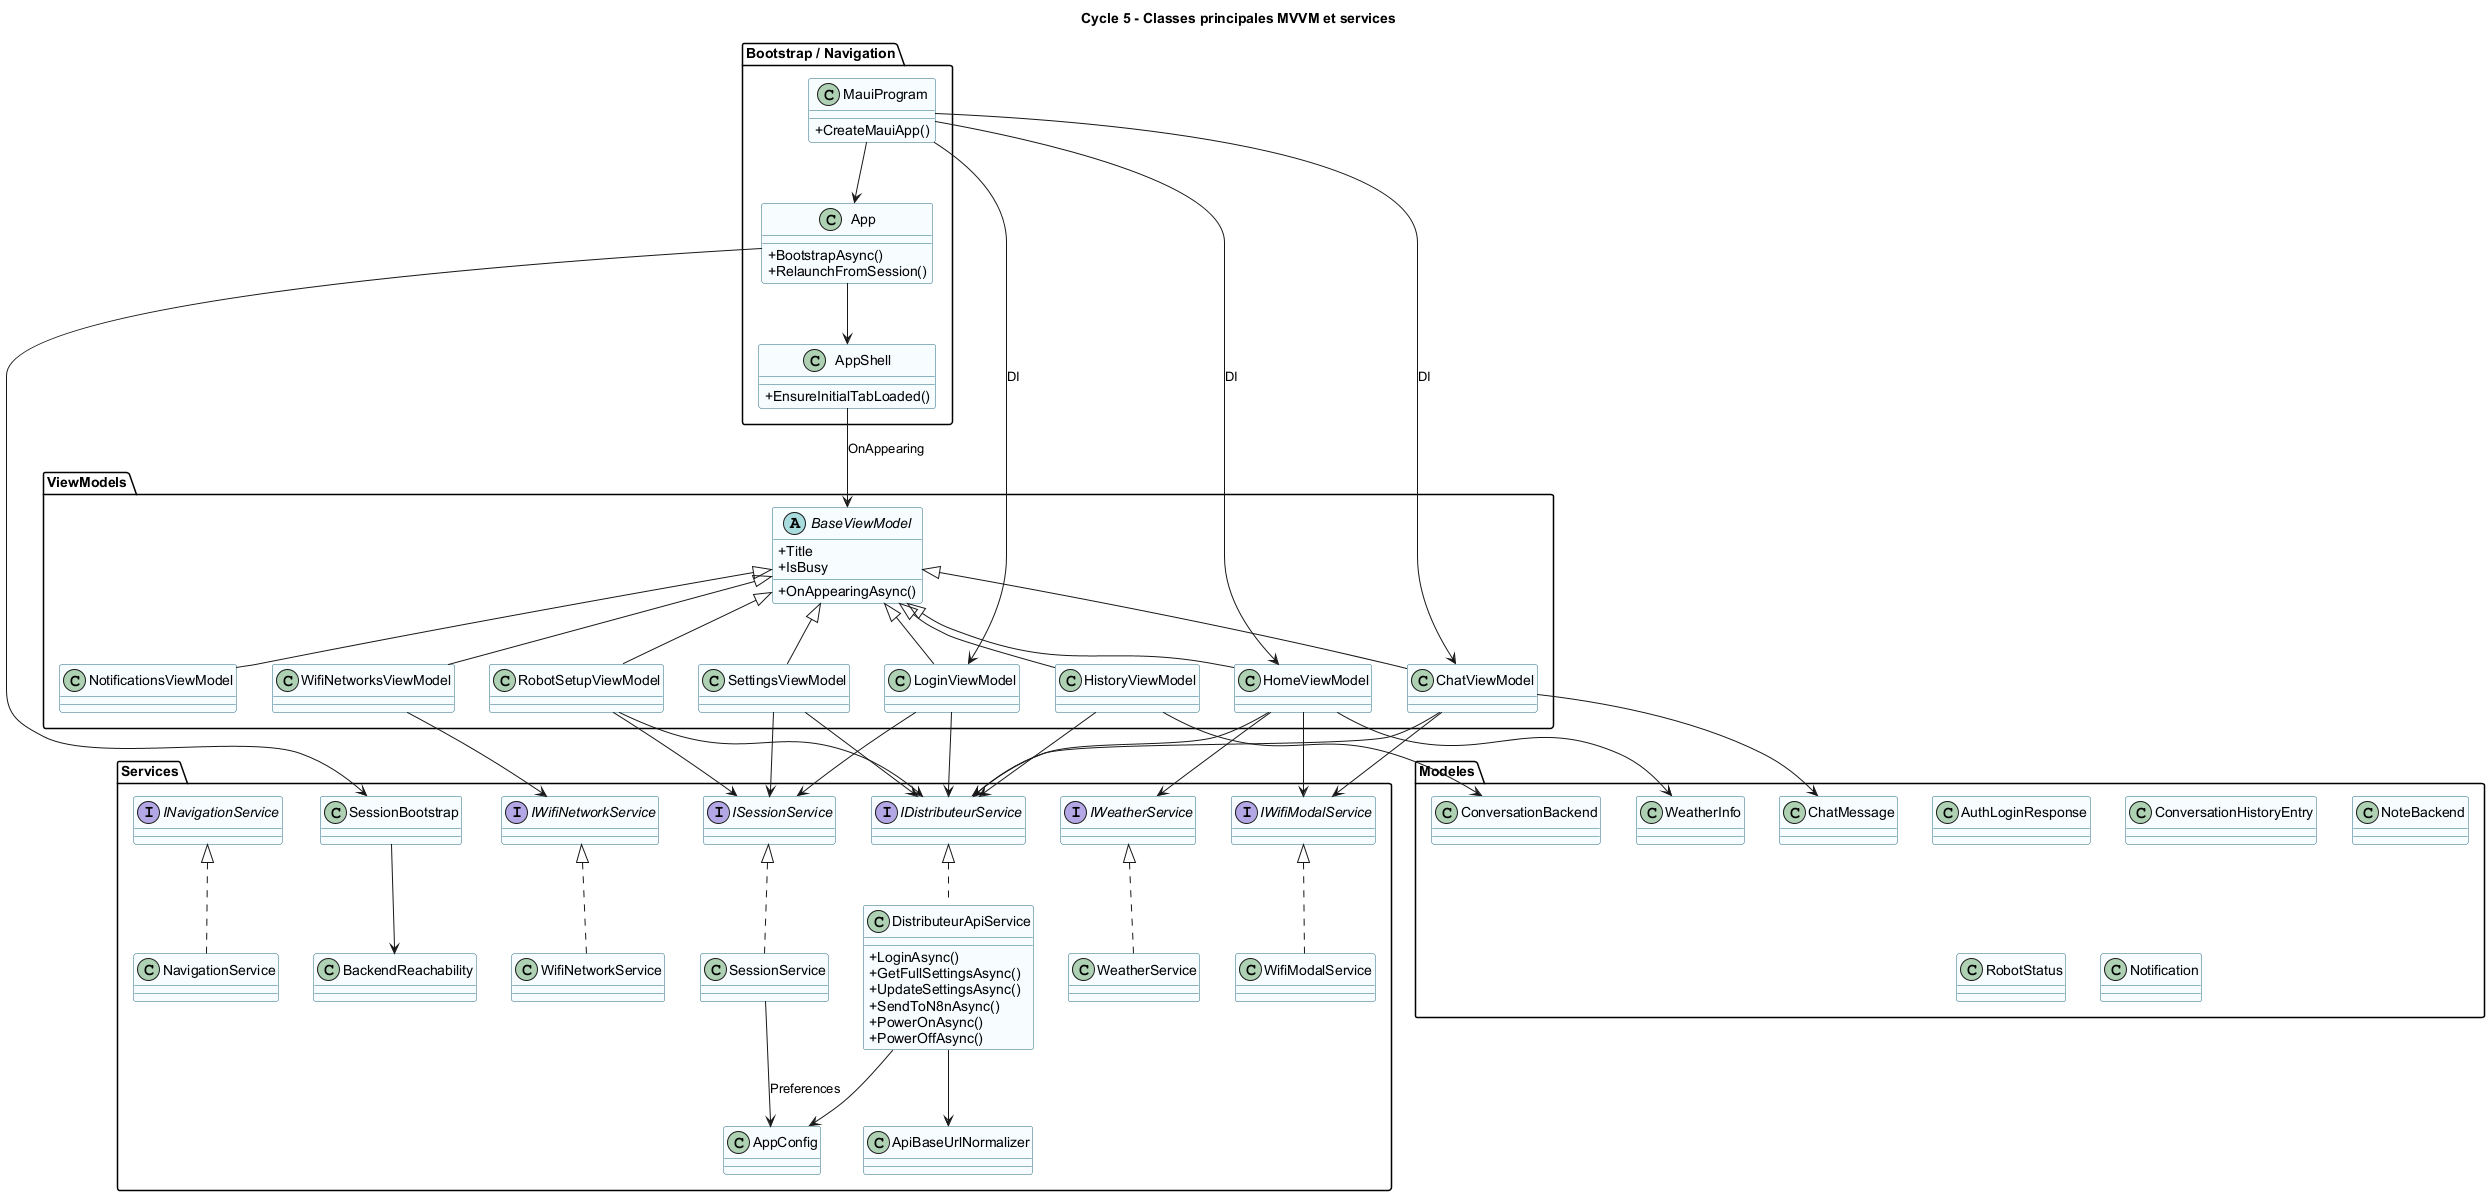

The diagram above was rendered by PlantUML. Its source (embedded in the PNG):
@startuml
title Cycle 5 - Classes principales MVVM et services

skinparam backgroundColor #FFFFFF
skinparam shadowing false
skinparam classAttributeIconSize 0
skinparam defaultFontName Arial
skinparam class {
  BorderColor #246B80
  BackgroundColor #F7FCFF
}
skinparam interface {
  BorderColor #6A4C93
  BackgroundColor #F4EEFF
}

package "Bootstrap / Navigation" {
  class App {
    +BootstrapAsync()
    +RelaunchFromSession()
  }
  class AppShell {
    +EnsureInitialTabLoaded()
  }
  class MauiProgram {
    +CreateMauiApp()
  }
}

package "ViewModels" {
  abstract class BaseViewModel {
    +Title
    +IsBusy
    +OnAppearingAsync()
  }
  class LoginViewModel
  class RobotSetupViewModel
  class HomeViewModel
  class ChatViewModel
  class HistoryViewModel
  class SettingsViewModel
  class WifiNetworksViewModel
  class NotificationsViewModel
}

package "Services" {
  interface IDistributeurService
  class DistributeurApiService {
    +LoginAsync()
    +GetFullSettingsAsync()
    +UpdateSettingsAsync()
    +SendToN8nAsync()
    +PowerOnAsync()
    +PowerOffAsync()
  }
  interface ISessionService
  class SessionService
  class SessionBootstrap
  interface IWeatherService
  class WeatherService
  interface IWifiNetworkService
  class WifiNetworkService
  interface IWifiModalService
  class WifiModalService
  interface INavigationService
  class NavigationService
  class BackendReachability
  class AppConfig
  class ApiBaseUrlNormalizer
}

package "Modeles" {
  class AuthLoginResponse
  class ChatMessage
  class ConversationBackend
  class ConversationHistoryEntry
  class WeatherInfo
  class NoteBackend
  class RobotStatus
  class Notification
}

MauiProgram --> App
MauiProgram --> LoginViewModel : DI
MauiProgram --> HomeViewModel : DI
MauiProgram --> ChatViewModel : DI
App --> SessionBootstrap
App --> AppShell
AppShell --> BaseViewModel : OnAppearing

BaseViewModel <|-- LoginViewModel
BaseViewModel <|-- RobotSetupViewModel
BaseViewModel <|-- HomeViewModel
BaseViewModel <|-- ChatViewModel
BaseViewModel <|-- HistoryViewModel
BaseViewModel <|-- SettingsViewModel
BaseViewModel <|-- WifiNetworksViewModel
BaseViewModel <|-- NotificationsViewModel

IDistributeurService <|.. DistributeurApiService
ISessionService <|.. SessionService
IWeatherService <|.. WeatherService
IWifiNetworkService <|.. WifiNetworkService
IWifiModalService <|.. WifiModalService
INavigationService <|.. NavigationService

LoginViewModel --> IDistributeurService
LoginViewModel --> ISessionService
RobotSetupViewModel --> IDistributeurService
RobotSetupViewModel --> ISessionService
HomeViewModel --> IDistributeurService
HomeViewModel --> IWeatherService
HomeViewModel --> IWifiModalService
ChatViewModel --> IDistributeurService
ChatViewModel --> IWifiModalService
HistoryViewModel --> IDistributeurService
SettingsViewModel --> IDistributeurService
SettingsViewModel --> ISessionService
WifiNetworksViewModel --> IWifiNetworkService

DistributeurApiService --> AppConfig
DistributeurApiService --> ApiBaseUrlNormalizer
SessionBootstrap --> BackendReachability
SessionService --> AppConfig : Preferences
ChatViewModel --> ChatMessage
HistoryViewModel --> ConversationBackend
HomeViewModel --> WeatherInfo

@enduml